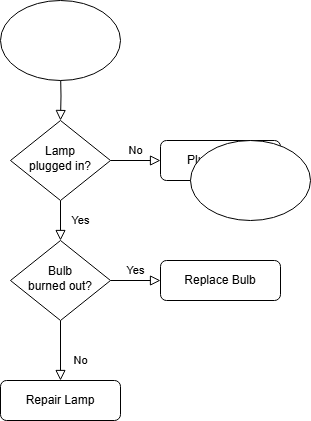

The diagram above was exported from draw.io. Its source (the exported page's mxGraphModel, read from the mxfile embedded in the PNG):
<mxGraphModel dx="872" dy="435" grid="1" gridSize="10" guides="1" tooltips="1" connect="1" arrows="1" fold="1" page="1" pageScale="1" pageWidth="827" pageHeight="1169" math="0" shadow="0">
  <root>
    <mxCell id="WIyWlLk6GJQsqaUBKTNV-0" />
    <mxCell id="WIyWlLk6GJQsqaUBKTNV-1" parent="WIyWlLk6GJQsqaUBKTNV-0" />
    <mxCell id="WIyWlLk6GJQsqaUBKTNV-2" value="" style="rounded=0;html=1;jettySize=auto;orthogonalLoop=1;fontSize=11;endArrow=block;endFill=0;endSize=8;strokeWidth=1;shadow=0;labelBackgroundColor=none;edgeStyle=orthogonalEdgeStyle;" parent="WIyWlLk6GJQsqaUBKTNV-1" target="WIyWlLk6GJQsqaUBKTNV-6" edge="1">
      <mxGeometry relative="1" as="geometry">
        <mxPoint x="220" y="120" as="sourcePoint" />
      </mxGeometry>
    </mxCell>
    <mxCell id="WIyWlLk6GJQsqaUBKTNV-4" value="Yes" style="rounded=0;html=1;jettySize=auto;orthogonalLoop=1;fontSize=11;endArrow=block;endFill=0;endSize=8;strokeWidth=1;shadow=0;labelBackgroundColor=none;edgeStyle=orthogonalEdgeStyle;" parent="WIyWlLk6GJQsqaUBKTNV-1" source="WIyWlLk6GJQsqaUBKTNV-6" target="WIyWlLk6GJQsqaUBKTNV-10" edge="1">
      <mxGeometry y="20" relative="1" as="geometry">
        <mxPoint as="offset" />
      </mxGeometry>
    </mxCell>
    <mxCell id="WIyWlLk6GJQsqaUBKTNV-5" value="No" style="edgeStyle=orthogonalEdgeStyle;rounded=0;html=1;jettySize=auto;orthogonalLoop=1;fontSize=11;endArrow=block;endFill=0;endSize=8;strokeWidth=1;shadow=0;labelBackgroundColor=none;" parent="WIyWlLk6GJQsqaUBKTNV-1" source="WIyWlLk6GJQsqaUBKTNV-6" target="WIyWlLk6GJQsqaUBKTNV-7" edge="1">
      <mxGeometry y="10" relative="1" as="geometry">
        <mxPoint as="offset" />
      </mxGeometry>
    </mxCell>
    <mxCell id="WIyWlLk6GJQsqaUBKTNV-6" value="Lamp&lt;br&gt;plugged in?" style="rhombus;whiteSpace=wrap;html=1;shadow=0;fontFamily=Helvetica;fontSize=12;align=center;strokeWidth=1;spacing=6;spacingTop=-4;" parent="WIyWlLk6GJQsqaUBKTNV-1" vertex="1">
      <mxGeometry x="170" y="170" width="100" height="80" as="geometry" />
    </mxCell>
    <mxCell id="WIyWlLk6GJQsqaUBKTNV-7" value="Plug in lamp" style="rounded=1;whiteSpace=wrap;html=1;fontSize=12;glass=0;strokeWidth=1;shadow=0;" parent="WIyWlLk6GJQsqaUBKTNV-1" vertex="1">
      <mxGeometry x="320" y="190" width="120" height="40" as="geometry" />
    </mxCell>
    <mxCell id="WIyWlLk6GJQsqaUBKTNV-8" value="No" style="rounded=0;html=1;jettySize=auto;orthogonalLoop=1;fontSize=11;endArrow=block;endFill=0;endSize=8;strokeWidth=1;shadow=0;labelBackgroundColor=none;edgeStyle=orthogonalEdgeStyle;" parent="WIyWlLk6GJQsqaUBKTNV-1" source="WIyWlLk6GJQsqaUBKTNV-10" target="WIyWlLk6GJQsqaUBKTNV-11" edge="1">
      <mxGeometry x="0.3333" y="20" relative="1" as="geometry">
        <mxPoint as="offset" />
      </mxGeometry>
    </mxCell>
    <mxCell id="WIyWlLk6GJQsqaUBKTNV-9" value="Yes" style="edgeStyle=orthogonalEdgeStyle;rounded=0;html=1;jettySize=auto;orthogonalLoop=1;fontSize=11;endArrow=block;endFill=0;endSize=8;strokeWidth=1;shadow=0;labelBackgroundColor=none;" parent="WIyWlLk6GJQsqaUBKTNV-1" source="WIyWlLk6GJQsqaUBKTNV-10" target="WIyWlLk6GJQsqaUBKTNV-12" edge="1">
      <mxGeometry y="10" relative="1" as="geometry">
        <mxPoint as="offset" />
      </mxGeometry>
    </mxCell>
    <mxCell id="WIyWlLk6GJQsqaUBKTNV-10" value="Bulb&lt;br&gt;burned out?" style="rhombus;whiteSpace=wrap;html=1;shadow=0;fontFamily=Helvetica;fontSize=12;align=center;strokeWidth=1;spacing=6;spacingTop=-4;" parent="WIyWlLk6GJQsqaUBKTNV-1" vertex="1">
      <mxGeometry x="170" y="290" width="100" height="80" as="geometry" />
    </mxCell>
    <mxCell id="WIyWlLk6GJQsqaUBKTNV-11" value="Repair Lamp" style="rounded=1;whiteSpace=wrap;html=1;fontSize=12;glass=0;strokeWidth=1;shadow=0;" parent="WIyWlLk6GJQsqaUBKTNV-1" vertex="1">
      <mxGeometry x="160" y="430" width="120" height="40" as="geometry" />
    </mxCell>
    <mxCell id="WIyWlLk6GJQsqaUBKTNV-12" value="Replace Bulb" style="rounded=1;whiteSpace=wrap;html=1;fontSize=12;glass=0;strokeWidth=1;shadow=0;" parent="WIyWlLk6GJQsqaUBKTNV-1" vertex="1">
      <mxGeometry x="320" y="310" width="120" height="40" as="geometry" />
    </mxCell>
    <mxCell id="rPQHUtUsoWdBQV8RlcYt-0" value="" style="ellipse;whiteSpace=wrap;html=1;" vertex="1" parent="WIyWlLk6GJQsqaUBKTNV-1">
      <mxGeometry x="350" y="190" width="120" height="80" as="geometry" />
    </mxCell>
    <mxCell id="rPQHUtUsoWdBQV8RlcYt-1" value="" style="ellipse;whiteSpace=wrap;html=1;" vertex="1" parent="WIyWlLk6GJQsqaUBKTNV-1">
      <mxGeometry x="160" y="50" width="120" height="80" as="geometry" />
    </mxCell>
  </root>
</mxGraphModel>